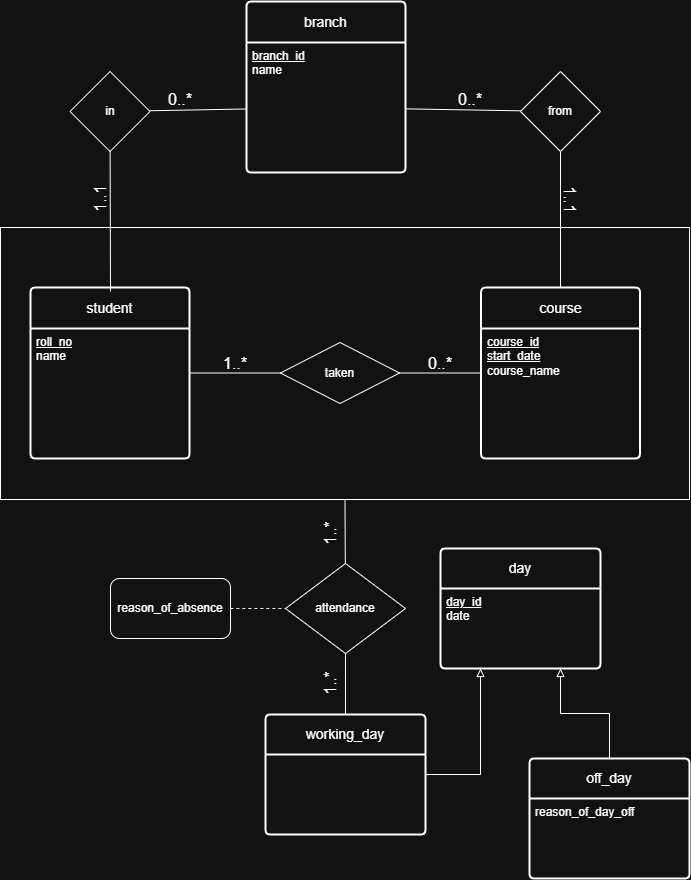

The diagram above was exported from draw.io. Its source (the exported page's mxGraphModel, read from the mxfile embedded in the PNG):
<mxGraphModel dx="2135" dy="2192" grid="1" gridSize="10" guides="1" tooltips="1" connect="1" arrows="1" fold="1" page="1" pageScale="1" pageWidth="827" pageHeight="1169" math="0" shadow="0">
  <root>
    <mxCell id="0" />
    <mxCell id="1" parent="0" />
    <mxCell id="juyUwyEfzoAvuvt9WG2E-7" edge="1" parent="1" source="VFnFZHIUPDecMQBcQpkw-29" style="edgeStyle=none;curved=1;rounded=0;orthogonalLoop=1;jettySize=auto;html=1;fontSize=12;startSize=8;endSize=8;" target="VFnFZHIUPDecMQBcQpkw-28">
      <mxGeometry relative="1" as="geometry" />
    </mxCell>
    <mxCell id="juyUwyEfzoAvuvt9WG2E-1" parent="1" style="rounded=0;whiteSpace=wrap;html=1;" value="" vertex="1">
      <mxGeometry height="272" width="689" x="60" y="-897" as="geometry" />
    </mxCell>
    <mxCell id="VFnFZHIUPDecMQBcQpkw-28" parent="1" style="swimlane;childLayout=stackLayout;horizontal=1;startSize=41;horizontalStack=0;rounded=1;fontSize=14;fontStyle=0;strokeWidth=2;resizeParent=0;resizeLast=1;shadow=0;dashed=0;align=center;arcSize=4;whiteSpace=wrap;html=1;" value="student" vertex="1">
      <mxGeometry height="171" width="159" x="90" y="-837" as="geometry">
        <mxRectangle height="50" width="120" x="130" y="400" as="alternateBounds" />
      </mxGeometry>
    </mxCell>
    <mxCell id="VFnFZHIUPDecMQBcQpkw-29" parent="VFnFZHIUPDecMQBcQpkw-28" style="align=left;strokeColor=none;fillColor=none;spacingLeft=4;spacingRight=4;fontSize=12;verticalAlign=top;resizable=0;rotatable=0;part=1;html=1;whiteSpace=wrap;" value="&lt;u&gt;roll_no&lt;/u&gt;&lt;div&gt;name&lt;/div&gt;" vertex="1">
      <mxGeometry height="130" width="159" y="41" as="geometry" />
    </mxCell>
    <mxCell id="juyUwyEfzoAvuvt9WG2E-16" edge="1" parent="1" source="VFnFZHIUPDecMQBcQpkw-31" style="edgeStyle=none;curved=1;rounded=0;orthogonalLoop=1;jettySize=auto;html=1;entryX=0.5;entryY=1;entryDx=0;entryDy=0;fontSize=12;startSize=8;endSize=8;endArrow=none;endFill=0;" target="juyUwyEfzoAvuvt9WG2E-13">
      <mxGeometry relative="1" as="geometry" />
    </mxCell>
    <mxCell id="VFnFZHIUPDecMQBcQpkw-31" parent="1" style="swimlane;childLayout=stackLayout;horizontal=1;startSize=41;horizontalStack=0;rounded=1;fontSize=14;fontStyle=0;strokeWidth=2;resizeParent=0;resizeLast=1;shadow=0;dashed=0;align=center;arcSize=4;whiteSpace=wrap;html=1;" value="course" vertex="1">
      <mxGeometry height="171" width="159" x="540.5" y="-837" as="geometry">
        <mxRectangle height="50" width="120" x="130" y="400" as="alternateBounds" />
      </mxGeometry>
    </mxCell>
    <mxCell id="VFnFZHIUPDecMQBcQpkw-32" parent="VFnFZHIUPDecMQBcQpkw-31" style="align=left;strokeColor=none;fillColor=none;spacingLeft=4;spacingRight=4;fontSize=12;verticalAlign=top;resizable=0;rotatable=0;part=1;html=1;whiteSpace=wrap;" value="&lt;u&gt;course_id&lt;/u&gt;&lt;div&gt;&lt;u&gt;start_date&lt;br&gt;&lt;/u&gt;&lt;div&gt;course_name&lt;/div&gt;&lt;/div&gt;" vertex="1">
      <mxGeometry height="130" width="159" y="41" as="geometry" />
    </mxCell>
    <mxCell id="VFnFZHIUPDecMQBcQpkw-37" parent="1" style="line;strokeWidth=1;rotatable=0;dashed=0;labelPosition=right;align=left;verticalAlign=middle;spacingTop=0;spacingLeft=6;points=[];portConstraint=eastwest;" value="" vertex="1">
      <mxGeometry height="11" width="90" x="250" y="-757" as="geometry" />
    </mxCell>
    <mxCell id="VFnFZHIUPDecMQBcQpkw-38" parent="1" style="line;strokeWidth=1;rotatable=0;dashed=0;labelPosition=right;align=left;verticalAlign=middle;spacingTop=0;spacingLeft=6;points=[];portConstraint=eastwest;" value="" vertex="1">
      <mxGeometry height="11" width="81" x="459" y="-757" as="geometry" />
    </mxCell>
    <mxCell id="VFnFZHIUPDecMQBcQpkw-42" parent="1" style="shape=rhombus;perimeter=rhombusPerimeter;whiteSpace=wrap;html=1;align=center;" value="taken" vertex="1">
      <mxGeometry height="61" width="119" x="340" y="-782" as="geometry" />
    </mxCell>
    <mxCell id="V5jQbW-R6obPXzlbj6Ye-1" parent="1" style="swimlane;childLayout=stackLayout;horizontal=1;startSize=40;horizontalStack=0;rounded=1;fontSize=14;fontStyle=0;strokeWidth=2;resizeParent=0;resizeLast=1;shadow=0;dashed=0;align=center;arcSize=4;whiteSpace=wrap;html=1;" value="day" vertex="1">
      <mxGeometry height="120" width="160" x="500" y="-576" as="geometry" />
    </mxCell>
    <mxCell id="V5jQbW-R6obPXzlbj6Ye-2" parent="V5jQbW-R6obPXzlbj6Ye-1" style="align=left;strokeColor=none;fillColor=none;spacingLeft=4;spacingRight=4;fontSize=12;verticalAlign=top;resizable=0;rotatable=0;part=1;html=1;whiteSpace=wrap;" value="&lt;u&gt;day_id&lt;/u&gt;&lt;br&gt;date" vertex="1">
      <mxGeometry height="80" width="160" y="40" as="geometry" />
    </mxCell>
    <mxCell id="V5jQbW-R6obPXzlbj6Ye-16" edge="1" parent="1" source="V5jQbW-R6obPXzlbj6Ye-3" style="edgeStyle=orthogonalEdgeStyle;rounded=0;orthogonalLoop=1;jettySize=auto;html=1;exitX=1;exitY=0.5;exitDx=0;exitDy=0;entryX=0.25;entryY=1;entryDx=0;entryDy=0;endArrow=block;endFill=0;" target="V5jQbW-R6obPXzlbj6Ye-2">
      <mxGeometry relative="1" as="geometry" />
    </mxCell>
    <mxCell id="V5jQbW-R6obPXzlbj6Ye-3" parent="1" style="swimlane;childLayout=stackLayout;horizontal=1;startSize=40;horizontalStack=0;rounded=1;fontSize=14;fontStyle=0;strokeWidth=2;resizeParent=0;resizeLast=1;shadow=0;dashed=0;align=center;arcSize=4;whiteSpace=wrap;html=1;" value="working_day" vertex="1">
      <mxGeometry height="120" width="160" x="325" y="-410" as="geometry" />
    </mxCell>
    <mxCell id="V5jQbW-R6obPXzlbj6Ye-13" edge="1" parent="1" source="V5jQbW-R6obPXzlbj6Ye-5" style="edgeStyle=orthogonalEdgeStyle;rounded=0;orthogonalLoop=1;jettySize=auto;html=1;entryX=0.75;entryY=1;entryDx=0;entryDy=0;endArrow=block;endFill=0;" target="V5jQbW-R6obPXzlbj6Ye-2">
      <mxGeometry relative="1" as="geometry" />
    </mxCell>
    <mxCell id="V5jQbW-R6obPXzlbj6Ye-5" parent="1" style="swimlane;childLayout=stackLayout;horizontal=1;startSize=40;horizontalStack=0;rounded=1;fontSize=14;fontStyle=0;strokeWidth=2;resizeParent=0;resizeLast=1;shadow=0;dashed=0;align=center;arcSize=4;whiteSpace=wrap;html=1;" value="off_day" vertex="1">
      <mxGeometry height="120" width="160" x="589" y="-366" as="geometry" />
    </mxCell>
    <mxCell id="V5jQbW-R6obPXzlbj6Ye-6" parent="V5jQbW-R6obPXzlbj6Ye-5" style="align=left;strokeColor=none;fillColor=none;spacingLeft=4;spacingRight=4;fontSize=12;verticalAlign=top;resizable=0;rotatable=0;part=1;html=1;whiteSpace=wrap;" value="reason_of_day_off" vertex="1">
      <mxGeometry height="80" width="160" y="40" as="geometry" />
    </mxCell>
    <mxCell id="juyUwyEfzoAvuvt9WG2E-3" edge="1" parent="V5jQbW-R6obPXzlbj6Ye-5" source="V5jQbW-R6obPXzlbj6Ye-6" style="edgeStyle=none;curved=1;rounded=0;orthogonalLoop=1;jettySize=auto;html=1;exitX=0.5;exitY=0;exitDx=0;exitDy=0;fontSize=12;startSize=8;endSize=8;" target="V5jQbW-R6obPXzlbj6Ye-6">
      <mxGeometry relative="1" as="geometry" />
    </mxCell>
    <mxCell id="juyUwyEfzoAvuvt9WG2E-6" edge="1" parent="1" source="juyUwyEfzoAvuvt9WG2E-2" style="edgeStyle=none;curved=1;rounded=0;orthogonalLoop=1;jettySize=auto;html=1;entryX=0.5;entryY=1;entryDx=0;entryDy=0;fontSize=12;startSize=8;endSize=8;endArrow=none;endFill=0;" target="juyUwyEfzoAvuvt9WG2E-1">
      <mxGeometry relative="1" as="geometry" />
    </mxCell>
    <mxCell id="juyUwyEfzoAvuvt9WG2E-2" parent="1" style="rhombus;whiteSpace=wrap;html=1;" value="attendance" vertex="1">
      <mxGeometry height="90" width="120" x="345" y="-561" as="geometry" />
    </mxCell>
    <mxCell id="juyUwyEfzoAvuvt9WG2E-4" edge="1" parent="1" source="juyUwyEfzoAvuvt9WG2E-2" style="edgeStyle=none;curved=1;rounded=0;orthogonalLoop=1;jettySize=auto;html=1;entryX=0.5;entryY=0;entryDx=0;entryDy=0;fontSize=12;startSize=8;endSize=8;endArrow=none;endFill=0;" target="V5jQbW-R6obPXzlbj6Ye-3">
      <mxGeometry relative="1" as="geometry" />
    </mxCell>
    <mxCell id="juyUwyEfzoAvuvt9WG2E-8" edge="1" parent="1" style="edgeStyle=none;curved=1;rounded=0;orthogonalLoop=1;jettySize=auto;html=1;fontSize=12;startSize=8;endSize=8;endArrow=none;endFill=0;" target="juyUwyEfzoAvuvt9WG2E-9">
      <mxGeometry relative="1" as="geometry">
        <mxPoint x="170" y="-833" as="sourcePoint" />
        <mxPoint x="170" y="-536" as="targetPoint" />
      </mxGeometry>
    </mxCell>
    <mxCell id="juyUwyEfzoAvuvt9WG2E-18" edge="1" parent="1" source="juyUwyEfzoAvuvt9WG2E-9" style="edgeStyle=none;curved=1;rounded=0;orthogonalLoop=1;jettySize=auto;html=1;fontSize=12;startSize=8;endSize=8;endArrow=none;endFill=0;" target="juyUwyEfzoAvuvt9WG2E-11" value="">
      <mxGeometry relative="1" as="geometry" />
    </mxCell>
    <mxCell id="juyUwyEfzoAvuvt9WG2E-9" parent="1" style="rhombus;whiteSpace=wrap;html=1;" value="in" vertex="1">
      <mxGeometry height="80" width="80" x="129.5" y="-1053" as="geometry" />
    </mxCell>
    <mxCell id="juyUwyEfzoAvuvt9WG2E-10" parent="1" style="swimlane;childLayout=stackLayout;horizontal=1;startSize=41;horizontalStack=0;rounded=1;fontSize=14;fontStyle=0;strokeWidth=2;resizeParent=0;resizeLast=1;shadow=0;dashed=0;align=center;arcSize=4;whiteSpace=wrap;html=1;" value="branch" vertex="1">
      <mxGeometry height="171" width="159" x="306" y="-1123" as="geometry">
        <mxRectangle height="50" width="120" x="130" y="400" as="alternateBounds" />
      </mxGeometry>
    </mxCell>
    <mxCell id="juyUwyEfzoAvuvt9WG2E-11" parent="juyUwyEfzoAvuvt9WG2E-10" style="align=left;strokeColor=none;fillColor=none;spacingLeft=4;spacingRight=4;fontSize=12;verticalAlign=top;resizable=0;rotatable=0;part=1;html=1;whiteSpace=wrap;" value="&lt;u&gt;branch_id&lt;/u&gt;&lt;br&gt;&lt;div&gt;name&lt;/div&gt;" vertex="1">
      <mxGeometry height="130" width="159" y="41" as="geometry" />
    </mxCell>
    <mxCell id="juyUwyEfzoAvuvt9WG2E-19" edge="1" parent="1" source="juyUwyEfzoAvuvt9WG2E-13" style="edgeStyle=none;curved=1;rounded=0;orthogonalLoop=1;jettySize=auto;html=1;fontSize=12;startSize=8;endSize=8;endArrow=none;endFill=0;" target="juyUwyEfzoAvuvt9WG2E-11" value="">
      <mxGeometry relative="1" as="geometry" />
    </mxCell>
    <mxCell id="juyUwyEfzoAvuvt9WG2E-13" parent="1" style="rhombus;whiteSpace=wrap;html=1;" value="from" vertex="1">
      <mxGeometry height="80" width="80" x="580" y="-1053" as="geometry" />
    </mxCell>
    <mxCell id="juyUwyEfzoAvuvt9WG2E-22" edge="1" parent="1" source="juyUwyEfzoAvuvt9WG2E-21" style="edgeStyle=none;curved=1;rounded=0;orthogonalLoop=1;jettySize=auto;html=1;entryX=0;entryY=0.5;entryDx=0;entryDy=0;fontSize=12;startSize=8;endSize=8;dashed=1;endArrow=none;endFill=0;" target="juyUwyEfzoAvuvt9WG2E-2">
      <mxGeometry relative="1" as="geometry" />
    </mxCell>
    <mxCell id="juyUwyEfzoAvuvt9WG2E-21" parent="1" style="rounded=1;whiteSpace=wrap;html=1;" value="reason_of_absence" vertex="1">
      <mxGeometry height="60" width="120" x="170" y="-546" as="geometry" />
    </mxCell>
    <mxCell id="suCqT4KTtNsS5tGKgWzQ-1" parent="1" style="text;html=1;whiteSpace=wrap;strokeColor=none;fillColor=none;align=center;verticalAlign=middle;rounded=0;fontSize=16;rotation=90;" value="1..1" vertex="1">
      <mxGeometry height="30" width="60" x="600" y="-940" as="geometry" />
    </mxCell>
    <mxCell id="suCqT4KTtNsS5tGKgWzQ-2" parent="1" style="text;html=1;whiteSpace=wrap;strokeColor=none;fillColor=none;align=center;verticalAlign=middle;rounded=0;fontSize=16;rotation=0;" value="0..*" vertex="1">
      <mxGeometry height="30" width="60" x="500" y="-1040" as="geometry" />
    </mxCell>
    <mxCell id="suCqT4KTtNsS5tGKgWzQ-3" parent="1" style="text;html=1;whiteSpace=wrap;strokeColor=none;fillColor=none;align=center;verticalAlign=middle;rounded=0;fontSize=16;rotation=0;" value="0..*" vertex="1">
      <mxGeometry height="30" width="60" x="209.5" y="-1040" as="geometry" />
    </mxCell>
    <mxCell id="suCqT4KTtNsS5tGKgWzQ-6" parent="1" style="text;html=1;whiteSpace=wrap;strokeColor=none;fillColor=none;align=center;verticalAlign=middle;rounded=0;fontSize=16;rotation=-90;" value="1..1" vertex="1">
      <mxGeometry height="30" width="60" x="129.5" y="-940" as="geometry" />
    </mxCell>
    <mxCell id="suCqT4KTtNsS5tGKgWzQ-7" parent="1" style="text;html=1;whiteSpace=wrap;strokeColor=none;fillColor=none;align=center;verticalAlign=middle;rounded=0;fontSize=16;rotation=0;" value="1..*" vertex="1">
      <mxGeometry height="30" width="60" x="265" y="-776" as="geometry" />
    </mxCell>
    <mxCell id="suCqT4KTtNsS5tGKgWzQ-8" parent="1" style="text;html=1;whiteSpace=wrap;strokeColor=none;fillColor=none;align=center;verticalAlign=middle;rounded=0;fontSize=16;rotation=0;" value="0..*" vertex="1">
      <mxGeometry height="30" width="60" x="469.5" y="-776" as="geometry" />
    </mxCell>
    <mxCell id="suCqT4KTtNsS5tGKgWzQ-9" parent="1" style="text;html=1;whiteSpace=wrap;strokeColor=none;fillColor=none;align=center;verticalAlign=middle;rounded=0;fontSize=16;rotation=-90;" value="1..*" vertex="1">
      <mxGeometry height="30" width="60" x="360" y="-606" as="geometry" />
    </mxCell>
    <mxCell id="suCqT4KTtNsS5tGKgWzQ-10" parent="1" style="text;html=1;whiteSpace=wrap;strokeColor=none;fillColor=none;align=center;verticalAlign=middle;rounded=0;fontSize=16;rotation=-90;" value="1..*" vertex="1">
      <mxGeometry height="30" width="60" x="360" y="-456" as="geometry" />
    </mxCell>
  </root>
</mxGraphModel>